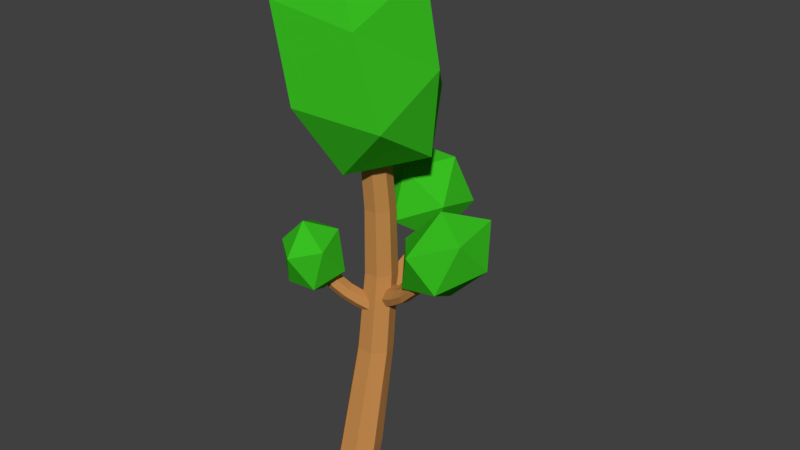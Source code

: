# Source: TreeVariantTallBroad.blend  (saved by Blender 2.91.10; exported with 4.5.12 LTS)
import bpy
from mathutils import Matrix  # noqa: F401  (used for matrix-valued properties, if any)

bpy.ops.wm.read_factory_settings(use_empty=True)
scene = bpy.context.scene
scene.name = 'Scene'

# ---- collections
col_collection_1 = bpy.data.collections.new('Collection 1'); scene.collection.children.link(col_collection_1)

# ---- materials (node trees are filled in below, after node groups)
mat_treebark = bpy.data.materials.new('TreeBark')
mat_treebark.alpha_threshold = 0.0
mat_treebark.use_transparent_shadow = False
mat_treebark.diffuse_color = (0.5382, 0.2475, 0.07383, 1.0)
mat_treebark.roughness = 0.5
mat_treeleaves = bpy.data.materials.new('TreeLeaves')
mat_treeleaves.alpha_threshold = 0.0
mat_treeleaves.use_transparent_shadow = False
mat_treeleaves.diffuse_color = (0.04111, 0.5173, 0.01514, 1.0)
mat_treeleaves.roughness = 0.5

# ---- material node trees

# ---- world
world_world = bpy.data.worlds.new('World'); scene.world = world_world
world_world.color = (0.05088, 0.05088, 0.05088)
world_world.use_sun_shadow = False
world_world.sun_shadow_jitter_overblur = 0.0
world_world.cycles.sampling_method = 'MANUAL'

# ---- meshes
me_cylinder = bpy.data.meshes.new('Cylinder')
me_cylinder.from_pydata([(8.515e-10, 0.2988, 0.756), (-5.097e-09, 0.4008, 6.109), (0.2345, 0.1859, 0.756), (0.1565, 0.3254, 6.109), (0.2925, -0.06791, 0.756), (0.1952, 0.156, 6.109), (0.1302, -0.2714, 0.756), (0.08686, 0.02022, 6.109), (-0.1302, -0.2714, 0.756), (-0.08686, 0.02022, 6.109), (-0.2925, -0.06791, 0.756), (-0.1952, 0.156, 6.109), (-0.2345, 0.1859, 0.756), (-0.1565, 0.3254, 6.109), (-1.208e-09, 0.556, 2.176), (-2.833e-09, 0.6791, 3.304), (-4.022e-09, 0.6528, 4.257), (-4.777e-09, 0.5502, 5.153), (0.1607, 0.4728, 5.153), (0.1706, 0.5722, 4.257), (0.1862, 0.5932, 3.304), (0.2075, 0.4657, 2.176), (0.2004, 0.3012, 5.153), (0.2128, 0.3928, 4.257), (0.2322, 0.4012, 3.304), (0.2588, 0.2628, 2.176), (0.08919, 0.161, 5.153), (0.09469, 0.2465, 4.257), (0.1033, 0.2454, 3.304), (0.1152, 0.09797, 2.176), (-0.08919, 0.161, 5.153), (-0.09469, 0.2465, 4.257), (-0.1033, 0.2454, 3.304), (-0.1152, 0.09797, 2.176), (-0.2004, 0.3012, 5.153), (-0.2128, 0.3928, 4.257), (-0.2322, 0.4012, 3.304), (-0.2588, 0.2628, 2.176), (-0.1607, 0.4728, 5.153), (-0.1706, 0.5722, 4.257), (-0.1862, 0.5932, 3.304), (-0.2075, 0.4657, 2.176), (0.00909, 0.3487, 2.924), (-0.4265, -0.01805, 3.657), (0.05715, 0.2461, 2.886), (-0.3906, -0.1308, 3.633), (0.02416, 0.183, 2.8), (-0.4507, -0.2168, 3.58), (-0.06505, 0.2069, 2.731), (-0.5616, -0.2112, 3.537), (-0.1433, 0.2998, 2.731), (-0.6399, -0.1182, 3.537), (-0.1516, 0.3918, 2.8), (-0.6265, -0.007953, 3.58), (-0.08383, 0.4135, 2.886), (-0.5315, 0.03664, 3.633), (-0.118, 0.2417, 3.022), (-0.2446, 0.1351, 3.134), (-0.3564, 0.04097, 3.275), (-0.4247, -0.01645, 3.455), (-0.3871, -0.1279, 3.422), (-0.312, -0.06468, 3.241), (-0.1968, 0.03228, 3.098), (-0.06967, 0.1393, 2.985), (-0.4349, -0.2035, 3.354), (-0.3468, -0.1294, 3.164), (-0.2272, -0.02865, 3.017), (-0.1017, 0.07701, 2.9), (-0.5315, -0.1858, 3.297), (-0.4341, -0.1038, 3.102), (-0.3131, -0.001911, 2.951), (-0.1906, 0.1012, 2.831), (-0.6097, -0.09287, 3.297), (-0.5124, -0.0109, 3.102), (-0.3913, 0.09103, 2.951), (-0.2689, 0.1941, 2.831), (-0.6107, 0.005362, 3.354), (-0.5226, 0.07947, 3.164), (-0.403, 0.1802, 3.017), (-0.2775, 0.2858, 2.9), (-0.5281, 0.03957, 3.422), (-0.453, 0.1028, 3.241), (-0.3378, 0.1998, 3.098), (-0.2107, 0.3068, 2.985), (-0.3246, -0.01313, 3.995), (-0.1748, -0.07049, 3.439), (-0.5398, 0.207, 3.5), (-0.7648, -0.02647, 3.979), (-0.5389, -0.4483, 4.214), (-0.1743, -0.4755, 3.88), (-0.5225, -0.1193, 3.079), (-0.8871, -0.09208, 3.413), (-0.8866, -0.4971, 3.854), (-0.5216, -0.7746, 3.793), (-0.2966, -0.5411, 3.314), (-0.7368, -0.5545, 3.298), (-0.02645, -0.217, 4.922), (0.7603, -0.4157, 5.718), (-0.3053, -0.7889, 5.91), (-0.9087, 0.05731, 5.416), (-0.2844, 0.8729, 4.971), (0.7728, 0.539, 5.138), (-0.7996, 1.146, 5.963), (0.2676, 1.385, 5.745), (0.905, 0.5042, 6.306), (8.515e-10, 0.05876, -0.0513), (0.2345, -0.05419, -0.0513), (0.2925, -0.308, -0.0513), (0.1302, -0.5115, -0.0513), (-0.1302, -0.5115, -0.0513), (-0.2925, -0.308, -0.0513), (-0.2345, -0.05419, -0.0513), (0.4612, -0.527, 6.923), (-0.5773, -0.7941, 7.182), (-1.186, -0.01971, 6.788), (0.7249, 0.4384, 7.52), (0.04552, -0.3376, 7.997), (-1.012, -0.003693, 7.83), (-0.9575, 0.8546, 7.246), (0.09731, 1.221, 7.061), (-0.2124, 0.7524, 8.045), (-0.09698, 0.2426, 3.019), (0.178, 1.045, 4.026), (-0.1787, 0.3014, 2.938), (0.104, 1.123, 3.964), (-0.1705, 0.3318, 2.785), (0.1292, 1.198, 3.853), (-0.07867, 0.3109, 2.675), (0.2348, 1.212, 3.776), (0.02771, 0.2544, 2.691), (0.3412, 1.156, 3.792), (0.06852, 0.2049, 2.821), (0.3683, 1.071, 3.888), (0.01303, 0.1997, 2.966), (0.2957, 1.021, 3.992), (-0.01675, 0.4259, 3.132), (0.06318, 0.6145, 3.267), (0.1338, 0.7995, 3.452), (0.1768, 0.9538, 3.711), (0.1018, 1.027, 3.636), (0.05437, 0.864, 3.376), (-0.01834, 0.6744, 3.189), (-0.09861, 0.4845, 3.052), (0.1193, 1.081, 3.505), (0.06369, 0.9007, 3.237), (-0.01183, 0.7041, 3.045), (-0.09106, 0.5142, 2.901), (0.2158, 1.073, 3.411), (0.1543, 0.8804, 3.138), (0.0779, 0.6808, 2.941), (0.0005969, 0.493, 2.791), (0.3222, 1.017, 3.427), (0.2607, 0.8239, 3.154), (0.1843, 0.6243, 2.957), (0.107, 0.4366, 2.807), (0.3583, 0.954, 3.541), (0.3027, 0.7738, 3.273), (0.2272, 0.5772, 3.081), (0.148, 0.3873, 2.937), (0.2935, 0.9248, 3.664), (0.2461, 0.7622, 3.405), (0.1733, 0.5726, 3.218), (0.09309, 0.3828, 3.081), (0.3956, 1.147, 3.612), (0.6437, 0.9665, 4.241), (0.039, 0.6645, 3.961), (-0.3338, 1.156, 3.639), (0.04049, 1.761, 3.721), (0.6446, 1.644, 4.093), (0.06767, 0.8636, 4.657), (-0.5365, 0.9805, 4.285), (-0.5355, 1.658, 4.137), (0.06916, 1.96, 4.417), (0.442, 1.469, 4.739), (-0.2874, 1.478, 4.766), (0.1084, 0.4815, 3.106), (0.9741, 0.3401, 3.863), (0.1089, 0.5716, 3.019), (0.9939, 0.4259, 3.79), (0.0764, 0.5685, 2.869), (1.005, 0.413, 3.668), (0.03538, 0.4745, 2.767), (0.9984, 0.3112, 3.589), (0.01673, 0.3604, 2.79), (0.9797, 0.1971, 3.613), (0.03449, 0.3121, 2.922), (0.9628, 0.1566, 3.721), (0.0753, 0.366, 3.062), (0.9603, 0.2203, 3.833), (0.2684, 0.432, 3.169), (0.4388, 0.3837, 3.251), (0.623, 0.3441, 3.38), (0.8109, 0.3266, 3.588), (0.8225, 0.4124, 3.503), (0.6288, 0.4329, 3.297), (0.441, 0.4739, 3.167), (0.269, 0.5223, 3.083), (0.8133, 0.404, 3.368), (0.6053, 0.4296, 3.158), (0.4107, 0.4723, 3.024), (0.2365, 0.5197, 2.934), (0.7865, 0.3075, 3.278), (0.5681, 0.3369, 3.066), (0.37, 0.38, 2.928), (0.1955, 0.4258, 2.832), (0.7678, 0.1934, 3.301), (0.5495, 0.2228, 3.09), (0.3514, 0.2658, 2.952), (0.1768, 0.3117, 2.856), (0.7714, 0.1475, 3.421), (0.5634, 0.1732, 3.212), (0.3688, 0.2158, 3.077), (0.1946, 0.2632, 2.987), (0.7888, 0.2068, 3.546), (0.5952, 0.2272, 3.34), (0.4074, 0.2682, 3.209), (0.2354, 0.3167, 3.126), (0.6206, 0.142, 3.378), (0.9084, -0.1321, 4.032), (0.4595, 0.4157, 3.949), (0.5603, 0.8632, 3.454), (1.072, 0.592, 3.23), (1.287, -0.02315, 3.588), (1.026, 0.4197, 4.512), (0.8109, 1.035, 4.154), (1.189, 1.144, 3.71), (1.638, 0.5959, 3.793), (1.537, 0.1484, 4.289), (1.477, 0.8696, 4.364)], [], [(17, 1, 3, 18), (18, 3, 5, 22), (22, 5, 7, 26), (26, 7, 9, 30), (30, 9, 11, 34), (3, 1, 13, 11, 9, 7, 5), (34, 11, 13, 38), (38, 13, 1, 17), (8, 10, 110, 109), (12, 41, 14, 0), (41, 40, 15, 14), (40, 39, 16, 15), (39, 38, 17, 16), (10, 37, 41, 12), (37, 36, 40, 41), (36, 35, 39, 40), (35, 34, 38, 39), (8, 33, 37, 10), (33, 32, 36, 37), (32, 31, 35, 36), (31, 30, 34, 35), (6, 29, 33, 8), (29, 28, 32, 33), (28, 27, 31, 32), (27, 26, 30, 31), (4, 25, 29, 6), (25, 24, 28, 29), (24, 23, 27, 28), (23, 22, 26, 27), (2, 21, 25, 4), (21, 20, 24, 25), (20, 19, 23, 24), (19, 18, 22, 23), (0, 14, 21, 2), (14, 15, 20, 21), (15, 16, 19, 20), (16, 17, 18, 19), (59, 43, 45, 60), (60, 45, 47, 64), (64, 47, 49, 68), (68, 49, 51, 72), (72, 51, 53, 76), (45, 43, 55, 53, 51, 49, 47), (76, 53, 55, 80), (80, 55, 43, 59), (42, 44, 46, 48, 50, 52, 54), (54, 83, 56, 42), (83, 82, 57, 56), (82, 81, 58, 57), (81, 80, 59, 58), (52, 79, 83, 54), (79, 78, 82, 83), (78, 77, 81, 82), (77, 76, 80, 81), (50, 75, 79, 52), (75, 74, 78, 79), (74, 73, 77, 78), (73, 72, 76, 77), (48, 71, 75, 50), (71, 70, 74, 75), (70, 69, 73, 74), (69, 68, 72, 73), (46, 67, 71, 48), (67, 66, 70, 71), (66, 65, 69, 70), (65, 64, 68, 69), (44, 63, 67, 46), (63, 62, 66, 67), (62, 61, 65, 66), (61, 60, 64, 65), (42, 56, 63, 44), (56, 57, 62, 63), (57, 58, 61, 62), (58, 59, 60, 61), (84, 85, 86), (84, 86, 87), (84, 87, 88), (87, 91, 92, 88), (86, 85, 90), (87, 86, 91), (92, 91, 90, 95), (89, 88, 93), (86, 90, 91), (88, 92, 93), (89, 93, 94), (90, 94, 95), (84, 88, 89, 85), (93, 92, 95), (94, 93, 95), (96, 97, 98), (97, 96, 101), (96, 98, 99), (96, 99, 100), (96, 100, 101), (97, 101, 104), (98, 113, 114), (102, 99, 114), (100, 99, 102), (101, 100, 103), (104, 103, 119), (98, 97, 112), (98, 112, 113), (100, 102, 103), (101, 103, 104), (104, 119, 115), (102, 114, 118), (98, 114, 99), (104, 112, 97), (102, 119, 103), (105, 106, 107, 108, 109, 110, 111), (0, 2, 106, 105), (4, 6, 108, 107), (10, 12, 111, 110), (6, 8, 109, 108), (12, 0, 105, 111), (2, 4, 107, 106), (113, 112, 116), (114, 113, 117), (112, 115, 116), (113, 116, 117), (114, 117, 118), (116, 115, 120), (117, 116, 120), (118, 117, 120), (119, 118, 120), (115, 119, 120), (104, 115, 112), (102, 118, 119), (138, 122, 124, 139), (139, 124, 126, 143), (143, 126, 128, 147), (147, 128, 130, 151), (151, 130, 132, 155), (124, 122, 134, 132, 130, 128, 126), (155, 132, 134, 159), (159, 134, 122, 138), (121, 123, 125, 127, 129, 131, 133), (133, 162, 135, 121), (162, 161, 136, 135), (161, 160, 137, 136), (160, 159, 138, 137), (131, 158, 162, 133), (158, 157, 161, 162), (157, 156, 160, 161), (156, 155, 159, 160), (129, 154, 158, 131), (154, 153, 157, 158), (153, 152, 156, 157), (152, 151, 155, 156), (127, 150, 154, 129), (150, 149, 153, 154), (149, 148, 152, 153), (148, 147, 151, 152), (125, 146, 150, 127), (146, 145, 149, 150), (145, 144, 148, 149), (144, 143, 147, 148), (123, 142, 146, 125), (142, 141, 145, 146), (141, 140, 144, 145), (140, 139, 143, 144), (121, 135, 142, 123), (135, 136, 141, 142), (136, 137, 140, 141), (137, 138, 139, 140), (163, 164, 165), (164, 163, 168), (163, 165, 166), (163, 166, 167), (163, 167, 168), (164, 168, 173), (165, 164, 169), (166, 165, 170), (167, 166, 171), (168, 167, 172), (164, 173, 169), (165, 169, 170), (166, 170, 171), (167, 171, 172), (168, 172, 173), (169, 173, 174), (170, 169, 174), (171, 170, 174), (172, 171, 174), (173, 172, 174), (94, 90, 85, 89), (192, 176, 178, 193), (193, 178, 180, 197), (197, 180, 182, 201), (201, 182, 184, 205), (205, 184, 186, 209), (178, 176, 188, 186, 184, 182, 180), (209, 186, 188, 213), (213, 188, 176, 192), (175, 177, 179, 181, 183, 185, 187), (187, 216, 189, 175), (216, 215, 190, 189), (215, 214, 191, 190), (214, 213, 192, 191), (185, 212, 216, 187), (212, 211, 215, 216), (211, 210, 214, 215), (210, 209, 213, 214), (183, 208, 212, 185), (208, 207, 211, 212), (207, 206, 210, 211), (206, 205, 209, 210), (181, 204, 208, 183), (204, 203, 207, 208), (203, 202, 206, 207), (202, 201, 205, 206), (179, 200, 204, 181), (200, 199, 203, 204), (199, 198, 202, 203), (198, 197, 201, 202), (177, 196, 200, 179), (196, 195, 199, 200), (195, 194, 198, 199), (194, 193, 197, 198), (175, 189, 196, 177), (189, 190, 195, 196), (190, 191, 194, 195), (191, 192, 193, 194), (217, 218, 219), (218, 217, 222), (217, 219, 220), (217, 220, 221), (217, 221, 222), (218, 222, 227), (219, 218, 223), (220, 219, 224), (221, 220, 225), (222, 221, 226), (218, 227, 223), (219, 223, 224), (220, 224, 225), (221, 225, 226), (222, 226, 227), (223, 227, 228), (224, 223, 228), (225, 224, 228), (226, 225, 228), (227, 226, 228)])
me_cylinder.polygons.foreach_set('material_index', [0, 0, 0, 0, 0, 0, 0, 0, 0, 0, 0, 0, 0, 0, 0, 0, 0, 0, 0, 0, 0, 0, 0, 0, 0, 0, 0, 0, 0, 0, 0, 0, 0, 0, 0, 0, 0, 0, 0, 0, 0, 0, 0, 0, 0, 0, 0, 0, 0, 0, 0, 0, 0, 0, 0, 0, 0, 0, 0, 0, 0, 0, 0, 0, 0, 0, 0, 0, 0, 0, 0, 0, 0, 0, 1, 1, 1, 1, 1, 1, 1, 1, 1, 1, 1, 1, 1, 1, 1, 1, 1, 1, 1, 1, 1, 1, 1, 1, 1, 1, 1, 1, 1, 1, 1, 1, 1, 1, 1, 0, 0, 0, 0, 0, 0, 0, 1, 1, 1, 1, 1, 1, 1, 1, 1, 1, 1, 1, 0, 0, 0, 0, 0, 0, 0, 0, 0, 0, 0, 0, 0, 0, 0, 0, 0, 0, 0, 0, 0, 0, 0, 0, 0, 0, 0, 0, 0, 0, 0, 0, 0, 0, 0, 0, 0, 1, 1, 1, 1, 1, 1, 1, 1, 1, 1, 1, 1, 1, 1, 1, 1, 1, 1, 1, 1, 1, 0, 0, 0, 0, 0, 0, 0, 0, 0, 0, 0, 0, 0, 0, 0, 0, 0, 0, 0, 0, 0, 0, 0, 0, 0, 0, 0, 0, 0, 0, 0, 0, 0, 0, 0, 0, 0, 1, 1, 1, 1, 1, 1, 1, 1, 1, 1, 1, 1, 1, 1, 1, 1, 1, 1, 1, 1])
me_cylinder.materials.append(mat_treebark)
me_cylinder.materials.append(mat_treeleaves)
me_cylinder.use_remesh_preserve_volume = False
me_cylinder.use_remesh_preserve_attributes = False
me_cylinder.use_mirror_vertex_groups = False
me_cylinder.update()
arm_armature = bpy.data.armatures.new('Armature')  # bones are not reproduced

# ---- objects
ob_armature = bpy.data.objects.new('Armature', arm_armature)
ob_cylinder = bpy.data.objects.new('Cylinder', me_cylinder)

# ---- transforms, parenting, visibility, modifiers, constraints
ob_armature.location = (0.0, 0.0, 0.0)
ob_armature.show_in_front = True
ob_armature.lineart.crease_threshold = 0.0
ob_cylinder.parent = ob_armature
ob_cylinder.location = (0.0, 0.0, 0.0)
ob_cylinder.lineart.crease_threshold = 0.0
_vg = ob_cylinder.vertex_groups.new(name='Bone')
for _i, _w in zip([0, 2, 4, 6, 8, 10, 12, 14, 21, 24, 25, 28, 29, 32, 33, 36, 37, 41, 105, 106, 107, 108, 109, 110, 111], [0.9545, 0.9795, 0.9941, 0.9993, 1.006, 1.008, 0.9635, 0.06965, 0.1828, 0.03276, 0.7984, 0.1387, 0.9458, 0.1418, 0.938, 0.04869, 0.7829, 0.1965, 0.9545, 0.9795, 0.9941, 0.9993, 1.006, 1.008, 0.9635]): _vg.add([_i], _w, 'REPLACE')
_vg = ob_cylinder.vertex_groups.new(name='Bone.001')
for _i, _w in zip([0, 12, 14, 15, 16, 20, 21, 23, 24, 25, 27, 28, 29, 31, 32, 33, 35, 36, 37, 40, 41, 105, 111], [0.04065, 0.02263, 0.929, 0.9687, 0.004308, 0.9508, 0.8151, 0.02099, 0.8942, 0.1984, 0.01885, 0.7083, 0.05107, 0.01783, 0.7063, 0.05814, 0.02005, 0.8853, 0.2144, 0.9565, 0.8018, 0.04065, 0.02263]): _vg.add([_i], _w, 'REPLACE')
_vg = ob_cylinder.vertex_groups.new(name='Bone.002')
for _i, _w in zip([16, 19, 23, 27, 31, 35, 39], [0.8042, 0.4754, 0.1059, 0.00746, 0.003158, 0.1007, 0.4759]): _vg.add([_i], _w, 'REPLACE')
_vg = ob_cylinder.vertex_groups.new(name='Bone.003')
for _i, _w in zip([1, 3, 5, 9, 11, 13, 16, 17, 18, 19, 22, 23, 24, 26, 27, 28, 30, 31, 32, 34, 35, 36, 38, 39], [0.04329, 0.05191, 0.03578, 0.004654, 0.05145, 0.109, 0.1678, 0.9451, 0.9273, 0.5028, 0.8073, 0.8502, 0.05525, 0.2373, 0.8975, 0.1392, 0.2231, 0.9054, 0.1382, 0.8146, 0.8522, 0.05571, 0.9336, 0.5007]): _vg.add([_i], _w, 'REPLACE')
_vg = ob_cylinder.vertex_groups.new(name='Bone.004')
for _i, _w in zip([1, 3, 5, 7, 9, 11, 13, 17, 18, 22, 26, 27, 30, 31, 34, 38, 96, 97, 98, 99, 100, 101, 102, 103, 104, 112, 113, 114, 115, 116, 117, 118, 119, 120], [0.9525, 0.9475, 0.9572, 0.9856, 0.9724, 0.948, 0.8897, 0.009762, 0.05663, 0.1898, 0.7609, 0.01707, 0.774, 0.006819, 0.1794, 0.05183, 1.0, 1.0, 1.0, 1.0, 1.0, 1.0, 1.0, 1.0, 1.0, 1.0, 1.0, 1.0, 1.0, 1.0, 1.0, 1.0, 1.0, 1.0]): _vg.add([_i], _w, 'REPLACE')
_vg = ob_cylinder.vertex_groups.new(name='Bone.005')
for _i, _w in zip([42, 44, 46, 48, 50, 52, 54, 56, 57, 62, 63, 66, 67, 70, 71, 74, 75, 78, 79, 82, 83, 121, 123, 125, 127, 129, 131, 133, 135, 136, 141, 142, 145, 146, 149, 150, 153, 154, 157, 158, 161, 162, 175, 177, 179, 181, 183, 185, 187, 189, 190, 195, 196, 199, 200, 203, 204, 207, 208, 211, 212, 215, 216], [0.9853, 0.9859, 0.986, 0.9874, 0.9869, 0.987, 0.9863, 0.9144, 0.03784, 0.06194, 0.9148, 0.09062, 0.916, 0.1087, 0.9181, 0.1074, 0.9188, 0.09025, 0.9162, 0.06307, 0.9143, 0.9853, 0.9859, 0.986, 0.9874, 0.9869, 0.987, 0.9863, 0.9144, 0.03784, 0.06194, 0.9148, 0.09062, 0.916, 0.1087, 0.9181, 0.1074, 0.9188, 0.09025, 0.9162, 0.06307, 0.9143, 0.9853, 0.9859, 0.986, 0.9874, 0.9869, 0.987, 0.9863, 0.9144, 0.03784, 0.06194, 0.9148, 0.09062, 0.916, 0.1087, 0.9181, 0.1074, 0.9188, 0.09025, 0.9162, 0.06307, 0.9143]): _vg.add([_i], _w, 'REPLACE')
_vg = ob_cylinder.vertex_groups.new(name='Bone.006')
for _i, _w in zip([56, 57, 58, 59, 60, 61, 62, 63, 64, 65, 66, 67, 68, 69, 70, 71, 72, 73, 74, 75, 76, 77, 78, 79, 80, 81, 82, 83, 135, 136, 137, 138, 139, 140, 141, 142, 143, 144, 145, 146, 147, 148, 149, 150, 151, 152, 153, 154, 155, 156, 157, 158, 159, 160, 161, 162, 189, 190, 191, 192, 193, 194, 195, 196, 197, 198, 199, 200, 201, 202, 203, 204, 205, 206, 207, 208, 209, 210, 211, 212, 213, 214, 215, 216], [0.08527, 0.953, 0.9489, 0.04084, 0.05629, 0.9281, 0.9331, 0.08475, 0.07625, 0.9177, 0.9034, 0.08349, 0.08489, 0.925, 0.8858, 0.08137, 0.08092, 0.9274, 0.8875, 0.08071, 0.07465, 0.9197, 0.9037, 0.08328, 0.05957, 0.9243, 0.9316, 0.0852, 0.08527, 0.953, 0.9489, 0.04084, 0.05629, 0.9281, 0.9331, 0.08475, 0.07625, 0.9177, 0.9034, 0.08349, 0.08489, 0.925, 0.8858, 0.08137, 0.08092, 0.9274, 0.8875, 0.08071, 0.07465, 0.9197, 0.9037, 0.08328, 0.05957, 0.9243, 0.9316, 0.0852, 0.08527, 0.953, 0.9489, 0.04084, 0.05629, 0.9281, 0.9331, 0.08475, 0.07625, 0.9177, 0.9034, 0.08349, 0.08489, 0.925, 0.8858, 0.08137, 0.08092, 0.9274, 0.8875, 0.08071, 0.07465, 0.9197, 0.9037, 0.08328, 0.05957, 0.9243, 0.9316, 0.0852]): _vg.add([_i], _w, 'REPLACE')
_vg = ob_cylinder.vertex_groups.new(name='Bone.007')
for _i, _w in zip([43, 45, 47, 49, 51, 53, 55, 58, 59, 60, 61, 64, 65, 68, 69, 72, 73, 76, 77, 80, 81, 84, 85, 86, 87, 88, 89, 90, 91, 92, 93, 94, 95, 122, 124, 126, 128, 130, 132, 134, 137, 138, 139, 140, 143, 144, 147, 148, 151, 152, 155, 156, 159, 160, 163, 164, 165, 166, 167, 168, 169, 170, 171, 172, 173, 174, 176, 178, 180, 182, 184, 186, 188, 191, 192, 193, 194, 197, 198, 201, 202, 205, 206, 209, 210, 213, 214, 217, 218, 219, 220, 221, 222, 223, 224, 225, 226, 227, 228], [0.9926, 0.9919, 0.9923, 0.9947, 0.9936, 0.9907, 0.9918, 0.04864, 0.9545, 0.9435, 0.06819, 0.9233, 0.07452, 0.9143, 0.06345, 0.9182, 0.06115, 0.9248, 0.0724, 0.9403, 0.07192, 1.0, 1.0, 1.0, 1.0, 1.0, 1.0, 1.0, 1.0, 1.0, 1.0, 1.0, 1.0, 0.9926, 0.9919, 0.9923, 0.9947, 0.9936, 0.9907, 0.9918, 0.04864, 0.9545, 0.9435, 0.06819, 0.9233, 0.07452, 0.9143, 0.06345, 0.9182, 0.06115, 0.9248, 0.0724, 0.9403, 0.07192, 1.0, 1.0, 1.0, 1.0, 1.0, 1.0, 1.0, 1.0, 1.0, 1.0, 1.0, 1.0, 0.9926, 0.9919, 0.9923, 0.9947, 0.9936, 0.9907, 0.9918, 0.04864, 0.9545, 0.9435, 0.06819, 0.9233, 0.07452, 0.9143, 0.06345, 0.9182, 0.06115, 0.9248, 0.0724, 0.9403, 0.07192, 1.0, 1.0, 1.0, 1.0, 1.0, 1.0, 1.0, 1.0, 1.0, 1.0, 1.0, 1.0]): _vg.add([_i], _w, 'REPLACE')
_m = ob_cylinder.modifiers.new('Armature', 'ARMATURE')
_m.object = ob_armature

# ---- collection membership
col_collection_1.objects.link(ob_armature)
col_collection_1.objects.link(ob_cylinder)

# ---- scene / render settings (as saved in the file)
scene.frame_start = 1; scene.frame_end = 180; scene.frame_set(28)
scene.render.engine = 'BLENDER_EEVEE_NEXT'
scene.render.resolution_percentage = 50
scene.render.dither_intensity = 0.0
scene.cycles.use_denoising = False
scene.cycles.samples = 128
scene.cycles.sampling_pattern = 'TABULATED_SOBOL'
scene.cycles.use_adaptive_sampling = False
scene.cycles.use_light_tree = False
scene.cycles.blur_glossy = 0.0
scene.cycles.sample_clamp_indirect = 0.0
scene.view_settings.view_transform = 'Standard'
bpy.context.view_layer.update()

# ---- added for rendering (the .blend has no active camera and no usable light): camera, sun
cam_auto = bpy.data.cameras.new('AutoCamera')
cam_auto.lens = 50.0
cam_auto.sensor_width = 36.0
cam_auto.clip_end = 1000.0
ob_auto_camera = bpy.data.objects.new('AutoCamera', cam_auto)
scene.collection.objects.link(ob_auto_camera)
ob_auto_camera.location = (8.55922, -9.41647, 10.6633)
ob_auto_camera.rotation_euler = (1.09748, -7.21219e-08, 0.694738)
scene.camera = ob_auto_camera
light_auto_sun = bpy.data.lights.new('AutoSun', 'SUN')
light_auto_sun.energy = 3.0
light_auto_sun.angle = 0.0523599
ob_auto_sun = bpy.data.objects.new('AutoSun', light_auto_sun)
scene.collection.objects.link(ob_auto_sun)
ob_auto_sun.rotation_euler = (0.872665, 0.174533, 0.523599)
bpy.context.view_layer.update()
